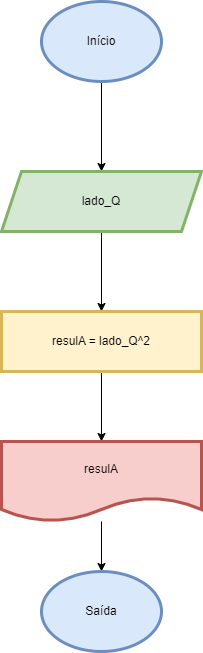

The diagram above was exported from draw.io. Its source (the exported page's mxGraphModel, read from the mxfile embedded in the PNG):
<mxGraphModel dx="794" dy="470" grid="1" gridSize="10" guides="1" tooltips="1" connect="1" arrows="1" fold="1" page="1" pageScale="1" pageWidth="827" pageHeight="1169" math="0" shadow="0">
  <root>
    <mxCell id="0" />
    <mxCell id="1" parent="0" />
    <mxCell id="JFPD1ms3uMAK4ucau7ag-3" value="" style="edgeStyle=orthogonalEdgeStyle;rounded=0;orthogonalLoop=1;jettySize=auto;html=1;" edge="1" parent="1" source="JFPD1ms3uMAK4ucau7ag-1" target="JFPD1ms3uMAK4ucau7ag-2">
      <mxGeometry relative="1" as="geometry" />
    </mxCell>
    <mxCell id="JFPD1ms3uMAK4ucau7ag-1" value="Início" style="ellipse;whiteSpace=wrap;html=1;fillColor=#dae8fc;strokeColor=#6c8ebf;strokeWidth=3;" vertex="1" parent="1">
      <mxGeometry x="360" y="40" width="120" height="80" as="geometry" />
    </mxCell>
    <mxCell id="JFPD1ms3uMAK4ucau7ag-5" value="" style="edgeStyle=orthogonalEdgeStyle;rounded=0;orthogonalLoop=1;jettySize=auto;html=1;" edge="1" parent="1" source="JFPD1ms3uMAK4ucau7ag-2" target="JFPD1ms3uMAK4ucau7ag-4">
      <mxGeometry relative="1" as="geometry" />
    </mxCell>
    <mxCell id="JFPD1ms3uMAK4ucau7ag-2" value="lado_Q" style="shape=parallelogram;perimeter=parallelogramPerimeter;whiteSpace=wrap;html=1;fixedSize=1;fillColor=#d5e8d4;strokeColor=#82b366;strokeWidth=3;" vertex="1" parent="1">
      <mxGeometry x="320" y="210" width="200" height="60" as="geometry" />
    </mxCell>
    <mxCell id="JFPD1ms3uMAK4ucau7ag-7" value="" style="edgeStyle=orthogonalEdgeStyle;rounded=0;orthogonalLoop=1;jettySize=auto;html=1;" edge="1" parent="1" source="JFPD1ms3uMAK4ucau7ag-4" target="JFPD1ms3uMAK4ucau7ag-6">
      <mxGeometry relative="1" as="geometry" />
    </mxCell>
    <mxCell id="JFPD1ms3uMAK4ucau7ag-4" value="resulA = lado_Q^2" style="whiteSpace=wrap;html=1;fillColor=#fff2cc;strokeColor=#d6b656;strokeWidth=3;" vertex="1" parent="1">
      <mxGeometry x="320" y="350" width="200" height="60" as="geometry" />
    </mxCell>
    <mxCell id="JFPD1ms3uMAK4ucau7ag-9" value="" style="edgeStyle=orthogonalEdgeStyle;rounded=0;orthogonalLoop=1;jettySize=auto;html=1;" edge="1" parent="1" source="JFPD1ms3uMAK4ucau7ag-6" target="JFPD1ms3uMAK4ucau7ag-8">
      <mxGeometry relative="1" as="geometry" />
    </mxCell>
    <mxCell id="JFPD1ms3uMAK4ucau7ag-6" value="resulA" style="shape=document;whiteSpace=wrap;html=1;boundedLbl=1;fillColor=#f8cecc;strokeColor=#b85450;strokeWidth=3;" vertex="1" parent="1">
      <mxGeometry x="320" y="480" width="200" height="80" as="geometry" />
    </mxCell>
    <mxCell id="JFPD1ms3uMAK4ucau7ag-8" value="Saída" style="ellipse;whiteSpace=wrap;html=1;fillColor=#dae8fc;strokeColor=#6c8ebf;strokeWidth=3;" vertex="1" parent="1">
      <mxGeometry x="360" y="610" width="120" height="80" as="geometry" />
    </mxCell>
  </root>
</mxGraphModel>